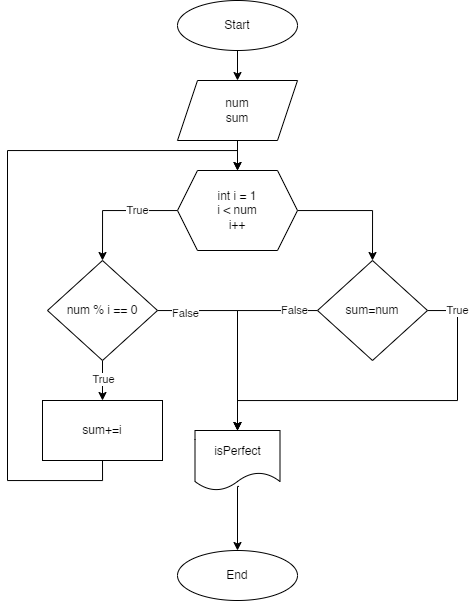

The diagram above was exported from draw.io. Its source (the exported page's mxGraphModel, read from the mxfile embedded in the PNG):
<mxGraphModel dx="836" dy="455" grid="1" gridSize="10" guides="1" tooltips="1" connect="1" arrows="1" fold="1" page="1" pageScale="1" pageWidth="827" pageHeight="1169" math="0" shadow="0">
  <root>
    <mxCell id="WIyWlLk6GJQsqaUBKTNV-0" />
    <mxCell id="WIyWlLk6GJQsqaUBKTNV-1" parent="WIyWlLk6GJQsqaUBKTNV-0" />
    <mxCell id="VgU5SQnQPUKM1pe_n6K6-58" value="" style="edgeStyle=orthogonalEdgeStyle;rounded=0;orthogonalLoop=1;jettySize=auto;html=1;" edge="1" parent="WIyWlLk6GJQsqaUBKTNV-1" source="VgU5SQnQPUKM1pe_n6K6-0" target="VgU5SQnQPUKM1pe_n6K6-47">
      <mxGeometry relative="1" as="geometry" />
    </mxCell>
    <mxCell id="VgU5SQnQPUKM1pe_n6K6-0" value="Start" style="ellipse;whiteSpace=wrap;html=1;" vertex="1" parent="WIyWlLk6GJQsqaUBKTNV-1">
      <mxGeometry x="270" y="70" width="120" height="50" as="geometry" />
    </mxCell>
    <mxCell id="VgU5SQnQPUKM1pe_n6K6-1" value="End" style="ellipse;whiteSpace=wrap;html=1;" vertex="1" parent="WIyWlLk6GJQsqaUBKTNV-1">
      <mxGeometry x="270" y="620" width="120" height="50" as="geometry" />
    </mxCell>
    <mxCell id="VgU5SQnQPUKM1pe_n6K6-56" value="" style="edgeStyle=orthogonalEdgeStyle;rounded=0;orthogonalLoop=1;jettySize=auto;html=1;" edge="1" parent="WIyWlLk6GJQsqaUBKTNV-1" source="VgU5SQnQPUKM1pe_n6K6-47" target="VgU5SQnQPUKM1pe_n6K6-48">
      <mxGeometry relative="1" as="geometry" />
    </mxCell>
    <mxCell id="VgU5SQnQPUKM1pe_n6K6-47" value="num&lt;br&gt;sum" style="shape=parallelogram;perimeter=parallelogramPerimeter;whiteSpace=wrap;html=1;fixedSize=1;" vertex="1" parent="WIyWlLk6GJQsqaUBKTNV-1">
      <mxGeometry x="270" y="150" width="120" height="60" as="geometry" />
    </mxCell>
    <mxCell id="VgU5SQnQPUKM1pe_n6K6-50" value="True" style="edgeStyle=orthogonalEdgeStyle;rounded=0;orthogonalLoop=1;jettySize=auto;html=1;entryX=0.5;entryY=0;entryDx=0;entryDy=0;" edge="1" parent="WIyWlLk6GJQsqaUBKTNV-1" source="VgU5SQnQPUKM1pe_n6K6-48" target="VgU5SQnQPUKM1pe_n6K6-49">
      <mxGeometry x="-0.3592" relative="1" as="geometry">
        <mxPoint as="offset" />
      </mxGeometry>
    </mxCell>
    <mxCell id="VgU5SQnQPUKM1pe_n6K6-60" value="" style="edgeStyle=orthogonalEdgeStyle;rounded=0;orthogonalLoop=1;jettySize=auto;html=1;entryX=0.5;entryY=0;entryDx=0;entryDy=0;" edge="1" parent="WIyWlLk6GJQsqaUBKTNV-1" source="VgU5SQnQPUKM1pe_n6K6-48" target="VgU5SQnQPUKM1pe_n6K6-59">
      <mxGeometry relative="1" as="geometry" />
    </mxCell>
    <mxCell id="VgU5SQnQPUKM1pe_n6K6-48" value="int i = 1&lt;br&gt;i &amp;lt; num&lt;br&gt;i++" style="shape=hexagon;perimeter=hexagonPerimeter2;whiteSpace=wrap;html=1;fixedSize=1;" vertex="1" parent="WIyWlLk6GJQsqaUBKTNV-1">
      <mxGeometry x="270" y="240" width="120" height="80" as="geometry" />
    </mxCell>
    <mxCell id="VgU5SQnQPUKM1pe_n6K6-52" value="" style="edgeStyle=orthogonalEdgeStyle;rounded=0;orthogonalLoop=1;jettySize=auto;html=1;" edge="1" parent="WIyWlLk6GJQsqaUBKTNV-1" source="VgU5SQnQPUKM1pe_n6K6-49" target="VgU5SQnQPUKM1pe_n6K6-51">
      <mxGeometry relative="1" as="geometry" />
    </mxCell>
    <mxCell id="VgU5SQnQPUKM1pe_n6K6-53" value="True" style="edgeLabel;html=1;align=center;verticalAlign=middle;resizable=0;points=[];" vertex="1" connectable="0" parent="VgU5SQnQPUKM1pe_n6K6-52">
      <mxGeometry x="-0.6651" y="1" relative="1" as="geometry">
        <mxPoint x="-1" y="12" as="offset" />
      </mxGeometry>
    </mxCell>
    <mxCell id="VgU5SQnQPUKM1pe_n6K6-66" style="edgeStyle=orthogonalEdgeStyle;rounded=0;orthogonalLoop=1;jettySize=auto;html=1;entryX=0.5;entryY=0;entryDx=0;entryDy=0;" edge="1" parent="WIyWlLk6GJQsqaUBKTNV-1" source="VgU5SQnQPUKM1pe_n6K6-49" target="VgU5SQnQPUKM1pe_n6K6-61">
      <mxGeometry relative="1" as="geometry" />
    </mxCell>
    <mxCell id="VgU5SQnQPUKM1pe_n6K6-67" value="False" style="edgeLabel;html=1;align=center;verticalAlign=middle;resizable=0;points=[];" vertex="1" connectable="0" parent="VgU5SQnQPUKM1pe_n6K6-66">
      <mxGeometry x="-0.7226" y="-2" relative="1" as="geometry">
        <mxPoint as="offset" />
      </mxGeometry>
    </mxCell>
    <mxCell id="VgU5SQnQPUKM1pe_n6K6-49" value="num % i == 0" style="rhombus;whiteSpace=wrap;html=1;" vertex="1" parent="WIyWlLk6GJQsqaUBKTNV-1">
      <mxGeometry x="140" y="330" width="110" height="100" as="geometry" />
    </mxCell>
    <mxCell id="VgU5SQnQPUKM1pe_n6K6-65" style="edgeStyle=orthogonalEdgeStyle;rounded=0;orthogonalLoop=1;jettySize=auto;html=1;entryX=0.5;entryY=0;entryDx=0;entryDy=0;exitX=0.5;exitY=1;exitDx=0;exitDy=0;" edge="1" parent="WIyWlLk6GJQsqaUBKTNV-1" source="VgU5SQnQPUKM1pe_n6K6-51" target="VgU5SQnQPUKM1pe_n6K6-48">
      <mxGeometry relative="1" as="geometry">
        <Array as="points">
          <mxPoint x="195" y="550" />
          <mxPoint x="100" y="550" />
          <mxPoint x="100" y="220" />
          <mxPoint x="330" y="220" />
        </Array>
      </mxGeometry>
    </mxCell>
    <mxCell id="VgU5SQnQPUKM1pe_n6K6-51" value="sum+=i" style="rounded=0;whiteSpace=wrap;html=1;" vertex="1" parent="WIyWlLk6GJQsqaUBKTNV-1">
      <mxGeometry x="135" y="470" width="120" height="60" as="geometry" />
    </mxCell>
    <mxCell id="VgU5SQnQPUKM1pe_n6K6-62" value="" style="edgeStyle=orthogonalEdgeStyle;rounded=0;orthogonalLoop=1;jettySize=auto;html=1;" edge="1" parent="WIyWlLk6GJQsqaUBKTNV-1" source="VgU5SQnQPUKM1pe_n6K6-59" target="VgU5SQnQPUKM1pe_n6K6-61">
      <mxGeometry relative="1" as="geometry" />
    </mxCell>
    <mxCell id="VgU5SQnQPUKM1pe_n6K6-68" value="False" style="edgeLabel;html=1;align=center;verticalAlign=middle;resizable=0;points=[];" vertex="1" connectable="0" parent="VgU5SQnQPUKM1pe_n6K6-62">
      <mxGeometry x="-0.771" y="-1" relative="1" as="geometry">
        <mxPoint as="offset" />
      </mxGeometry>
    </mxCell>
    <mxCell id="VgU5SQnQPUKM1pe_n6K6-69" value="True" style="edgeStyle=orthogonalEdgeStyle;rounded=0;orthogonalLoop=1;jettySize=auto;html=1;entryX=0.5;entryY=0;entryDx=0;entryDy=0;" edge="1" parent="WIyWlLk6GJQsqaUBKTNV-1" source="VgU5SQnQPUKM1pe_n6K6-59" target="VgU5SQnQPUKM1pe_n6K6-61">
      <mxGeometry x="-0.8375" relative="1" as="geometry">
        <Array as="points">
          <mxPoint x="550" y="380" />
          <mxPoint x="550" y="470" />
          <mxPoint x="330" y="470" />
        </Array>
        <mxPoint y="-1" as="offset" />
      </mxGeometry>
    </mxCell>
    <mxCell id="VgU5SQnQPUKM1pe_n6K6-59" value="sum=num" style="rhombus;whiteSpace=wrap;html=1;" vertex="1" parent="WIyWlLk6GJQsqaUBKTNV-1">
      <mxGeometry x="410" y="330" width="110" height="100" as="geometry" />
    </mxCell>
    <mxCell id="VgU5SQnQPUKM1pe_n6K6-63" style="edgeStyle=orthogonalEdgeStyle;rounded=0;orthogonalLoop=1;jettySize=auto;html=1;entryX=0.5;entryY=0;entryDx=0;entryDy=0;exitX=0.518;exitY=0.931;exitDx=0;exitDy=0;exitPerimeter=0;" edge="1" parent="WIyWlLk6GJQsqaUBKTNV-1" source="VgU5SQnQPUKM1pe_n6K6-61" target="VgU5SQnQPUKM1pe_n6K6-1">
      <mxGeometry relative="1" as="geometry">
        <Array as="points">
          <mxPoint x="330" y="556" />
        </Array>
      </mxGeometry>
    </mxCell>
    <mxCell id="VgU5SQnQPUKM1pe_n6K6-61" value="isPerfect" style="shape=document;whiteSpace=wrap;html=1;boundedLbl=1;" vertex="1" parent="WIyWlLk6GJQsqaUBKTNV-1">
      <mxGeometry x="287.5" y="500" width="85" height="60" as="geometry" />
    </mxCell>
  </root>
</mxGraphModel>